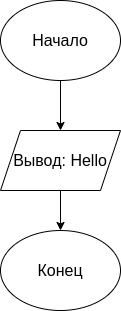

The diagram above was exported from draw.io. Its source (the exported page's mxGraphModel, read from the mxfile embedded in the PNG):
<mxGraphModel dx="311" dy="357" grid="1" gridSize="10" guides="1" tooltips="1" connect="1" arrows="1" fold="1" page="1" pageScale="1" pageWidth="827" pageHeight="1169" math="0" shadow="0">
  <root>
    <mxCell id="0" />
    <mxCell id="1" parent="0" />
    <mxCell id="4" value="" style="edgeStyle=none;html=1;" edge="1" parent="1" source="2" target="3">
      <mxGeometry relative="1" as="geometry" />
    </mxCell>
    <mxCell id="2" value="&lt;font style=&quot;font-size: 16px;&quot;&gt;Начало&lt;/font&gt;" style="ellipse;whiteSpace=wrap;html=1;" vertex="1" parent="1">
      <mxGeometry x="100" y="10" width="120" height="80" as="geometry" />
    </mxCell>
    <mxCell id="6" value="" style="edgeStyle=none;html=1;" edge="1" parent="1" source="3" target="5">
      <mxGeometry relative="1" as="geometry" />
    </mxCell>
    <mxCell id="3" value="&lt;font style=&quot;font-size: 16px;&quot;&gt;Вывод: Hello&lt;/font&gt;" style="shape=parallelogram;perimeter=parallelogramPerimeter;whiteSpace=wrap;html=1;fixedSize=1;" vertex="1" parent="1">
      <mxGeometry x="100" y="140" width="120" height="60" as="geometry" />
    </mxCell>
    <mxCell id="5" value="&lt;font style=&quot;font-size: 16px;&quot;&gt;Конец&lt;/font&gt;" style="ellipse;whiteSpace=wrap;html=1;" vertex="1" parent="1">
      <mxGeometry x="100" y="240" width="120" height="80" as="geometry" />
    </mxCell>
  </root>
</mxGraphModel>